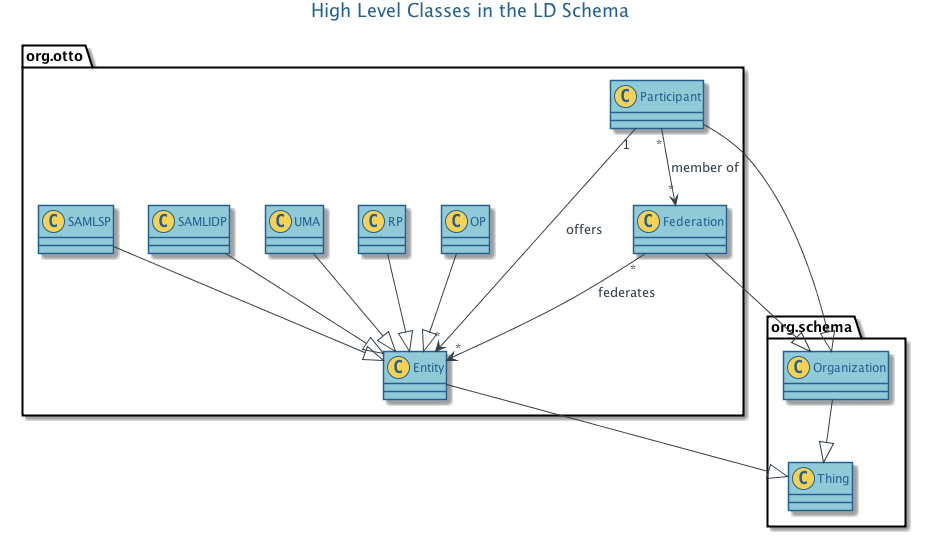

The diagram above was rendered by PlantUML. Its source (embedded in the PNG):
@startuml
/';;;;;;;;;;;;;;;;;;;;;;;;;;;;;;;;;;;;;;;;;;;;;;;;;;;;;;;;;;;;;;;;;;;;;;;;;;;;;;
;;
;; OCLC Brand Color skins for PUML diagrams JEB
;;
;; Time-stamp: "2016-08-22 15:22:52 bushj"
;;
;; Colors based loosely on OCLC brand colors, desaturated.
;; See http://plantuml.com/skinparam.html
;;
;;;;;;;;;;;;;;;;;;;;;;;;;;;;;;;;;;;;;;;;;;;;;;;;;;;;;;;;;;;;;;;;;;;;;;;;;;;;;;'/



'skinparam backgroundColor

'See also sterotypes
skinparam circledCharacter {
FontColor #236192
}
'END skinparam circledCharacter

/'
    activityArrowColor    #A80036        Color of arrows in activity diagrams
    activityArrowFontColor
    activityArrowFontSize
    activityArrowFontStyle
    activityArrowFontName
    activityBackgroundColor    #FEFECE        Background of activities
    activityBorderColor    #A80036        Color of activity borders
    activityStartColor    black        Starting circle in activity diagrams
    activityEndColor    black        Ending circle in activity diagrams
    activityFontColor
    activityFontSize
    activityFontStyle
    activityFontName
    activityBarColor    black        Synchronization bar in activity diagrams
'/

'Actor style applies to all *but* sequence diagram.
skinparam Actor {
BorderColor #236192
BackgroundColor #90cad7
FontColor #236192
}
'END skinparam Actor

skinparam class {
ArrowColor #333f48
ArrowFontColor #333f48
BackgroundColor #90cad7
BorderColor #236192
FontColor #236192
}
'END skinparam class

skinparam class {
ArrowColor #333f48
ArrowFontColor #333f48
BackgroundColor #90cad7
BorderColor #236192
FontColor #236192
}
'END skinparam class



skinparam component {
ArrowColor #333f48
ArrowFontColor #333f48
BackgroundColor #90cad7
BorderColor #236192
FontColor #236192
}

skinparam database {
ArrowColor #333f48
ArrowFontColor #333f48
BackgroundColor #90cad7
BorderColor #236192
FontColor #236192
}


skinparam note {
FontColor #333f48
BackgroundColor #f6e4a5
BorderColor #f6be00
}
'END skinparam note

' This title style applies to all *but* sequence diagram.
skinparam TitleFontColor  #236192

skinparam sequence {
' Sequence diagrams have special actor skins
ActorBorderColor #236192
ActorBackgroundColor #90cad7
ActorFontColor #236192
ArrowColor #333f48
ArrowFontColor #333f48
'Documentation has BoxLine and not BoxBorder
BoxBorderColor #888b8d
BoxBackgroundColor #d9d9d6
BoxFontColor  #888b8d
GroupBorderColor #333f48
GroupBackgroundColor #bbbcbc
GroupFontColor #333f48
LifeLineBorderColor #333f48
LifeLineBackgroundColor #bbbcbc
ParticipantBorderColor #236192
ParticipantBackgroundColor #90cad7
ParticipantFontColor #236192
' Sequence diagrams have special title skins.
TitleFontColor  #236192
}
'END skinparam sequence  

'See also circledCharacter
'Background of class spots in class diagrams
skinparam stereotypeCBackgroundColor	#F6d154
'Background of abstract class spots in class diagrams
skinparam stereotypeABackgroundColor	#A9DCDF		
'Background of interface spots in class diagrams
skinparam stereotypeIBackgroundColor	#B4A7E5		
'Background of enum spots in class diagrams
skinparam stereotypeEBackgroundColor	#EB937F		


Title High Level Classes in the LD Schema

/' https://schema.org/Organization '/
org.schema.Organization --|> org.schema.Thing

org.otto.Participant --|> org.schema.Organization
org.otto.Federation --|> org.schema.Organization
org.otto.Entity --|> org.schema.Thing

org.otto.Participant "*" --> "*" org.otto.Federation : member of
org.otto.Participant "1" --> "*" org.otto.Entity : offers
org.otto.Federation "*" --> "*" org.otto.Entity : federates

org.otto.OP --|> org.otto.Entity
org.otto.RP --|> org.otto.Entity
org.otto.UMA --|> org.otto.Entity
org.otto.SAMLIDP --|> org.otto.Entity
org.otto.SAMLSP --|> org.otto.Entity

@enduml